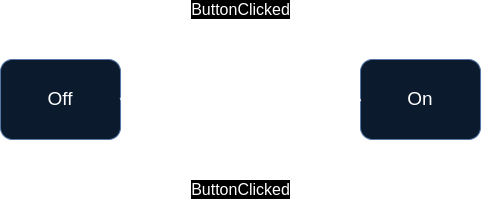

The diagram above was exported from draw.io. Its source (the exported page's mxGraphModel, read from the mxfile embedded in the PNG):
<mxGraphModel dx="1434" dy="748" grid="1" gridSize="10" guides="1" tooltips="1" connect="1" arrows="1" fold="1" page="1" pageScale="1" pageWidth="827" pageHeight="1169" math="0" shadow="0">
  <root>
    <mxCell id="0" />
    <mxCell id="1" parent="0" />
    <mxCell id="2" value="&lt;font style=&quot;font-size: 19px;&quot;&gt;Off&lt;/font&gt;" style="rounded=1;whiteSpace=wrap;html=1;fillColor=#dae8fc;strokeColor=#6c8ebf;" vertex="1" parent="1">
      <mxGeometry x="160" y="360" width="120" height="80" as="geometry" />
    </mxCell>
    <mxCell id="3" value="&lt;font style=&quot;font-size: 19px;&quot;&gt;On&lt;br&gt;&lt;/font&gt;" style="rounded=1;whiteSpace=wrap;html=1;fillColor=#dae8fc;strokeColor=#6c8ebf;" vertex="1" parent="1">
      <mxGeometry x="520" y="360" width="120" height="80" as="geometry" />
    </mxCell>
    <mxCell id="4" value="&lt;font style=&quot;font-size: 16px;&quot;&gt;ButtonClicked&lt;/font&gt;" style="curved=1;endArrow=classic;html=1;rounded=0;exitX=1;exitY=0.5;exitDx=0;exitDy=0;entryX=0;entryY=0.5;entryDx=0;entryDy=0;strokeWidth=2;targetPerimeterSpacing=7;endSize=18;" edge="1" source="2" target="3" parent="1">
      <mxGeometry y="10" width="50" height="50" relative="1" as="geometry">
        <mxPoint x="230" y="280" as="sourcePoint" />
        <mxPoint x="390" y="250" as="targetPoint" />
        <Array as="points">
          <mxPoint x="320" y="360" />
          <mxPoint x="400" y="320" />
          <mxPoint x="480" y="360" />
        </Array>
        <mxPoint x="-4" y="-1" as="offset" />
      </mxGeometry>
    </mxCell>
    <mxCell id="5" value="ButtonClicked" style="curved=1;endArrow=none;html=1;rounded=0;exitX=1;exitY=0.5;exitDx=0;exitDy=0;entryX=0;entryY=0.5;entryDx=0;entryDy=0;strokeWidth=2;targetPerimeterSpacing=0;endSize=18;sourcePerimeterSpacing=0;startArrow=classic;startFill=1;startSize=18;endFill=0;fontSize=16;" edge="1" source="2" target="3" parent="1">
      <mxGeometry y="-10" width="50" height="50" relative="1" as="geometry">
        <mxPoint x="280" y="470" as="sourcePoint" />
        <mxPoint x="520" y="470" as="targetPoint" />
        <Array as="points">
          <mxPoint x="320" y="440" />
          <mxPoint x="400" y="480" />
          <mxPoint x="480" y="440" />
        </Array>
        <mxPoint x="-4" y="1" as="offset" />
      </mxGeometry>
    </mxCell>
  </root>
</mxGraphModel>